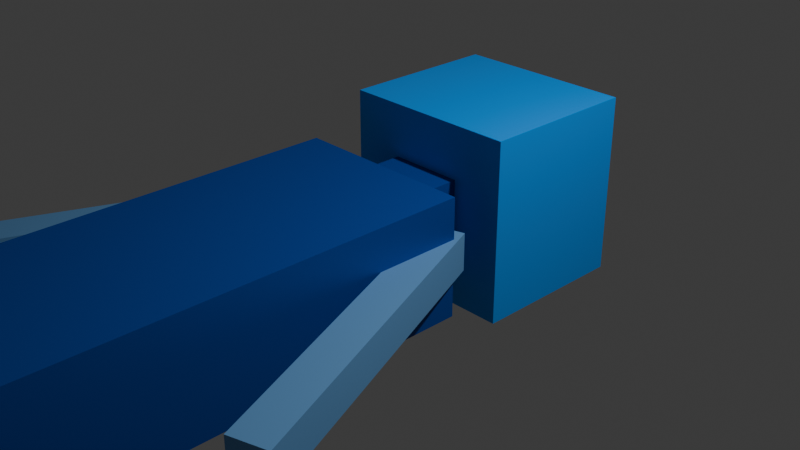 # Source: char.blend  (saved by Blender 4.0.36; exported with 4.5.12 LTS)
import bpy
from mathutils import Matrix  # noqa: F401  (used for matrix-valued properties, if any)

bpy.ops.wm.read_factory_settings(use_empty=True)
scene = bpy.context.scene
scene.name = 'Scene'

# ---- collections
col_collection = bpy.data.collections.new('Collection'); scene.collection.children.link(col_collection)

# ---- materials (node trees are filled in below, after node groups)
mat_material = bpy.data.materials.new('Material')
mat_material.alpha_threshold = 0.0
mat_material.use_transparent_shadow = False
mat_material.roughness = 0.5
mat_material.line_color = (0.0, 0.0, 0.0, 1.0)
mat_material_001 = bpy.data.materials.new('Material.001')
mat_material_001.use_transparent_shadow = False
mat_material_003 = bpy.data.materials.new('Material.003')
mat_material_003.use_transparent_shadow = False
mat_material_002 = bpy.data.materials.new('Material.002')
mat_material_002.use_transparent_shadow = False
mat_material_004 = bpy.data.materials.new('Material.004')
mat_material_004.use_transparent_shadow = False
mat_material_005 = bpy.data.materials.new('Material.005')
mat_material_005.use_transparent_shadow = False

# ---- material node trees
mat_material.use_nodes = True; mat_material.node_tree.nodes.clear()
_N = mat_material.node_tree.nodes; _L = mat_material.node_tree.links
n0 = _N.new('ShaderNodeOutputMaterial'); n0.name = 'Material Output'; n0.location = (300, 300)
n1 = _N.new('ShaderNodeBsdfPrincipled'); n1.name = 'Principled BSDF'; n1.location = (10, 300)
n1.inputs[0].default_value = (0.0, 0.05973, 0.3648, 1.0)
n1.inputs[3].default_value = 1.45
_L.new(n1.outputs[0], n0.inputs[0])
n0.is_active_output = True
mat_material_001.use_nodes = True; mat_material_001.node_tree.nodes.clear()
_N = mat_material_001.node_tree.nodes; _L = mat_material_001.node_tree.links
n0 = _N.new('ShaderNodeBsdfPrincipled'); n0.name = 'Principled BSDF'; n0.location = (49, 516)
n0.inputs[0].default_value = (0.0, 0.3324, 1.0, 1.0)
n0.inputs[3].default_value = 1.45
n1 = _N.new('ShaderNodeOutputMaterial'); n1.name = 'Material Output'; n1.location = (339, 516)
_L.new(n0.outputs[0], n1.inputs[0])
n1.is_active_output = True
mat_material_003.use_nodes = True; mat_material_003.node_tree.nodes.clear()
_N = mat_material_003.node_tree.nodes; _L = mat_material_003.node_tree.links
n0 = _N.new('ShaderNodeBsdfPrincipled'); n0.name = 'Principled BSDF'; n0.location = (10, 300)
n0.inputs[0].default_value = (0.1384, 0.3515, 0.6584, 1.0)
n0.inputs[3].default_value = 1.45
n1 = _N.new('ShaderNodeOutputMaterial'); n1.name = 'Material Output'; n1.location = (300, 300)
_L.new(n0.outputs[0], n1.inputs[0])
n1.is_active_output = True
mat_material_002.use_nodes = True; mat_material_002.node_tree.nodes.clear()
_N = mat_material_002.node_tree.nodes; _L = mat_material_002.node_tree.links
n0 = _N.new('ShaderNodeBsdfPrincipled'); n0.name = 'Principled BSDF'; n0.location = (10, 300)
n0.inputs[0].default_value = (0.1384, 0.3515, 0.6584, 1.0)
n0.inputs[3].default_value = 1.45
n1 = _N.new('ShaderNodeOutputMaterial'); n1.name = 'Material Output'; n1.location = (300, 300)
_L.new(n0.outputs[0], n1.inputs[0])
n1.is_active_output = True
mat_material_004.use_nodes = True; mat_material_004.node_tree.nodes.clear()
_N = mat_material_004.node_tree.nodes; _L = mat_material_004.node_tree.links
n0 = _N.new('ShaderNodeBsdfPrincipled'); n0.name = 'Principled BSDF'; n0.location = (10, 300)
n0.inputs[0].default_value = (0.1384, 0.3515, 0.6584, 1.0)
n0.inputs[3].default_value = 1.45
n1 = _N.new('ShaderNodeOutputMaterial'); n1.name = 'Material Output'; n1.location = (300, 300)
_L.new(n0.outputs[0], n1.inputs[0])
n1.is_active_output = True
mat_material_005.use_nodes = True; mat_material_005.node_tree.nodes.clear()
_N = mat_material_005.node_tree.nodes; _L = mat_material_005.node_tree.links
n0 = _N.new('ShaderNodeBsdfPrincipled'); n0.name = 'Principled BSDF'; n0.location = (10, 300)
n0.inputs[0].default_value = (0.1384, 0.3515, 0.6584, 1.0)
n0.inputs[3].default_value = 1.45
n1 = _N.new('ShaderNodeOutputMaterial'); n1.name = 'Material Output'; n1.location = (300, 300)
_L.new(n0.outputs[0], n1.inputs[0])
n1.is_active_output = True

# ---- world
world_world = bpy.data.worlds.new('World'); scene.world = world_world
world_world.use_nodes = True; world_world.node_tree.nodes.clear()
_N = world_world.node_tree.nodes; _L = world_world.node_tree.links
n0 = _N.new('ShaderNodeOutputWorld'); n0.name = 'World Output'; n0.location = (300, 300)
n1 = _N.new('ShaderNodeBackground'); n1.name = 'Background'; n1.location = (10, 300)
n1.inputs[0].default_value = (0.05088, 0.05088, 0.05088, 1.0)
_L.new(n1.outputs[0], n0.inputs[0])
n0.is_active_output = True
world_world.color = (0.05088, 0.05088, 0.05088)
world_world.use_sun_shadow = False
world_world.sun_shadow_jitter_overblur = 0.0

# ---- cameras
cam_camera = bpy.data.cameras.new('Camera')
cam_camera.clip_end = 100.0
cam_camera.ortho_scale = 7.314

# ---- lights
light_light = bpy.data.lights.new('Light', 'POINT')
light_light.transmission_factor = 0.0
light_light.use_soft_falloff = False
light_light.energy = 1000.0
light_light.shadow_soft_size = 0.1
light_light.shadow_maximum_resolution = 0.006
light_light.use_absolute_resolution = True

# ---- meshes
me_cube = bpy.data.meshes.new('Cube')
me_cube.from_pydata([(0.4158, 0.4158, 0.4158), (0.4158, 0.4158, -0.4158), (0.4158, -0.4158, 0.4158), (0.4158, -0.4158, -0.4158), (-0.4158, 0.4158, 0.4158), (-0.4158, 0.4158, -0.4158), (-0.4158, -0.4158, 0.4158), (-0.4158, -0.4158, -0.4158), (1.025, -0.4393, 0.6367), (1.025, -0.4393, -0.6367), (1.025, -8.192, 0.6367), (1.025, -8.192, -0.6367), (-0.9754, -0.4393, 0.6367), (-0.9754, -0.4393, -0.6367), (-0.9754, -8.192, 0.6367), (-0.9754, -8.192, -0.6367)], [], [(0, 1, 3, 2), (2, 3, 7, 6), (6, 7, 5, 4), (4, 5, 1, 0), (2, 6, 4, 0), (7, 3, 1, 5), (8, 12, 14, 10), (11, 10, 14, 15), (15, 14, 12, 13), (13, 9, 11, 15), (9, 8, 10, 11), (13, 12, 8, 9)])
_uv = me_cube.uv_layers.new(name='UVMap')
_uv.uv.foreach_set('vector', [0.375, 0.0, 0.625, 0.0, 0.625, 0.25, 0.375, 0.25, 0.375, 0.25, 0.625, 0.25, 0.625, 0.5, 0.375, 0.5, 0.375, 0.5, 0.625, 0.5, 0.625, 0.75, 0.375, 0.75, 0.375, 0.75, 0.625, 0.75, 0.625, 1.0, 0.375, 1.0, 0.125, 0.5, 0.375, 0.5, 0.375, 0.75, 0.125, 0.75, 0.625, 0.5, 0.875, 0.5, 0.875, 0.75, 0.625, 0.75, 0.625, 0.5, 0.875, 0.5, 0.875, 0.75, 0.625, 0.75, 0.375, 0.75, 0.625, 0.75, 0.625, 1.0, 0.375, 1.0, 0.375, 0.0, 0.625, 0.0, 0.625, 0.25, 0.375, 0.25, 0.125, 0.5, 0.375, 0.5, 0.375, 0.75, 0.125, 0.75, 0.375, 0.5, 0.625, 0.5, 0.625, 0.75, 0.375, 0.75, 0.375, 0.25, 0.625, 0.25, 0.625, 0.5, 0.375, 0.5])
me_cube.materials.append(mat_material)
me_cube.update()
me_cube_001 = bpy.data.meshes.new('Cube.001')
me_cube_001.from_pydata([(-1.0, -1.0, -1.0), (-1.0, -1.0, 1.0), (-1.0, 1.0, -1.0), (-1.0, 1.0, 1.0), (1.0, -1.0, -1.0), (1.0, -1.0, 1.0), (1.0, 1.0, -1.0), (1.0, 1.0, 1.0)], [], [(0, 1, 3, 2), (2, 3, 7, 6), (6, 7, 5, 4), (4, 5, 1, 0), (2, 6, 4, 0), (7, 3, 1, 5)])
_uv = me_cube_001.uv_layers.new(name='UVMap')
_uv.uv.foreach_set('vector', [0.375, 0.0, 0.625, 0.0, 0.625, 0.25, 0.375, 0.25, 0.375, 0.25, 0.625, 0.25, 0.625, 0.5, 0.375, 0.5, 0.375, 0.5, 0.625, 0.5, 0.625, 0.75, 0.375, 0.75, 0.375, 0.75, 0.625, 0.75, 0.625, 1.0, 0.375, 1.0, 0.125, 0.5, 0.375, 0.5, 0.375, 0.75, 0.125, 0.75, 0.625, 0.5, 0.875, 0.5, 0.875, 0.75, 0.625, 0.75])
me_cube_001.materials.append(mat_material_001)
me_cube_001.update()
me_cube_004 = bpy.data.meshes.new('Cube.004')
me_cube_004.from_pydata([(-1.0, -1.0, -1.0), (-1.0, -1.0, 1.0), (-1.0, 1.0, -1.0), (-1.0, 1.0, 1.0), (1.0, -1.0, -1.0), (1.0, -1.0, 1.0), (1.0, 1.0, -1.0), (1.0, 1.0, 1.0)], [], [(0, 1, 3, 2), (2, 3, 7, 6), (6, 7, 5, 4), (4, 5, 1, 0), (2, 6, 4, 0), (7, 3, 1, 5)])
_uv = me_cube_004.uv_layers.new(name='UVMap')
_uv.uv.foreach_set('vector', [0.375, 0.0, 0.625, 0.0, 0.625, 0.25, 0.375, 0.25, 0.375, 0.25, 0.625, 0.25, 0.625, 0.5, 0.375, 0.5, 0.375, 0.5, 0.625, 0.5, 0.625, 0.75, 0.375, 0.75, 0.375, 0.75, 0.625, 0.75, 0.625, 1.0, 0.375, 1.0, 0.125, 0.5, 0.375, 0.5, 0.375, 0.75, 0.125, 0.75, 0.625, 0.5, 0.875, 0.5, 0.875, 0.75, 0.625, 0.75])
me_cube_004.materials.append(mat_material_003)
me_cube_004.update()
me_cube_005 = bpy.data.meshes.new('Cube.005')
me_cube_005.from_pydata([(-1.0, -1.0, -1.0), (-1.0, -1.0, 1.0), (-1.0, 1.0, -1.0), (-1.0, 1.0, 1.0), (1.0, -1.0, -1.0), (1.0, -1.0, 1.0), (1.0, 1.0, -1.0), (1.0, 1.0, 1.0)], [], [(0, 1, 3, 2), (2, 3, 7, 6), (6, 7, 5, 4), (4, 5, 1, 0), (2, 6, 4, 0), (7, 3, 1, 5)])
_uv = me_cube_005.uv_layers.new(name='UVMap')
_uv.uv.foreach_set('vector', [0.375, 0.0, 0.625, 0.0, 0.625, 0.25, 0.375, 0.25, 0.375, 0.25, 0.625, 0.25, 0.625, 0.5, 0.375, 0.5, 0.375, 0.5, 0.625, 0.5, 0.625, 0.75, 0.375, 0.75, 0.375, 0.75, 0.625, 0.75, 0.625, 1.0, 0.375, 1.0, 0.125, 0.5, 0.375, 0.5, 0.375, 0.75, 0.125, 0.75, 0.625, 0.5, 0.875, 0.5, 0.875, 0.75, 0.625, 0.75])
me_cube_005.materials.append(mat_material_002)
me_cube_005.update()
me_cube_006 = bpy.data.meshes.new('Cube.006')
me_cube_006.from_pydata([(-1.0, -1.0, -1.0), (-1.0, -1.0, 1.0), (-1.0, 1.0, -1.0), (-1.0, 1.0, 1.0), (1.0, -1.0, -1.0), (1.0, -1.0, 1.0), (1.0, 1.0, -1.0), (1.0, 1.0, 1.0)], [], [(0, 1, 3, 2), (2, 3, 7, 6), (6, 7, 5, 4), (4, 5, 1, 0), (2, 6, 4, 0), (7, 3, 1, 5)])
_uv = me_cube_006.uv_layers.new(name='UVMap')
_uv.uv.foreach_set('vector', [0.375, 0.0, 0.625, 0.0, 0.625, 0.25, 0.375, 0.25, 0.375, 0.25, 0.625, 0.25, 0.625, 0.5, 0.375, 0.5, 0.375, 0.5, 0.625, 0.5, 0.625, 0.75, 0.375, 0.75, 0.375, 0.75, 0.625, 0.75, 0.625, 1.0, 0.375, 1.0, 0.125, 0.5, 0.375, 0.5, 0.375, 0.75, 0.125, 0.75, 0.625, 0.5, 0.875, 0.5, 0.875, 0.75, 0.625, 0.75])
me_cube_006.materials.append(mat_material_004)
me_cube_006.update()
me_cube_007 = bpy.data.meshes.new('Cube.007')
me_cube_007.from_pydata([(-1.0, -1.0, -1.0), (-1.0, -1.0, 1.0), (-1.0, 1.0, -1.0), (-1.0, 1.0, 1.0), (1.0, -1.0, -1.0), (1.0, -1.0, 1.0), (1.0, 1.0, -1.0), (1.0, 1.0, 1.0)], [], [(0, 1, 3, 2), (2, 3, 7, 6), (6, 7, 5, 4), (4, 5, 1, 0), (2, 6, 4, 0), (7, 3, 1, 5)])
_uv = me_cube_007.uv_layers.new(name='UVMap')
_uv.uv.foreach_set('vector', [0.375, 0.0, 0.625, 0.0, 0.625, 0.25, 0.375, 0.25, 0.375, 0.25, 0.625, 0.25, 0.625, 0.5, 0.375, 0.5, 0.375, 0.5, 0.625, 0.5, 0.625, 0.75, 0.375, 0.75, 0.375, 0.75, 0.625, 0.75, 0.625, 1.0, 0.375, 1.0, 0.125, 0.5, 0.375, 0.5, 0.375, 0.75, 0.125, 0.75, 0.625, 0.5, 0.875, 0.5, 0.875, 0.75, 0.625, 0.75])
me_cube_007.materials.append(mat_material_005)
me_cube_007.update()

# ---- objects
ob_light = bpy.data.objects.new('Light', light_light)
ob_camera = bpy.data.objects.new('Camera', cam_camera)
ob_torso = bpy.data.objects.new('Torso', me_cube)
ob_head = bpy.data.objects.new('Head', me_cube_001)
ob_left_arm = bpy.data.objects.new('left_arm', me_cube_004)
ob_right_arm = bpy.data.objects.new('right_arm', me_cube_005)
ob_left_arm_001 = bpy.data.objects.new('left_arm.001', me_cube_006)
ob_left_arm_002 = bpy.data.objects.new('left_arm.002', me_cube_007)

# ---- transforms, parenting, visibility, modifiers, constraints
ob_light.location = (4.076, 1.005, 5.904)
ob_light.rotation_euler = (0.6503, 0.05522, 1.866)
ob_light.lock_rotations_4d = False
ob_light.empty_display_type = 'ARROWS'
ob_light.color = (0.0, 0.0, 0.0, 0.0)
ob_light.lineart.crease_threshold = 0.0
ob_camera.location = (7.359, -6.926, 4.958)
ob_camera.rotation_euler = (1.109, 0.0, 0.8149)
ob_camera.lock_rotations_4d = False
ob_camera.empty_display_type = 'ARROWS'
ob_camera.color = (0.0, 0.0, 0.0, 0.0)
ob_camera.display_type = 'WIRE'
ob_camera.lineart.crease_threshold = 0.0
ob_torso.location = (-0.05361, 0.1823, 1.192e-07)
ob_torso.scale = (1.0, 0.89, 1.0)
ob_head.parent = ob_torso
ob_head.location = (0.0, 1.27, 0.0)
ob_left_arm.parent = ob_torso
ob_left_arm.location = (1.5, -2.2, 0.0)
ob_left_arm.rotation_euler = (0.0, -0.0, 0.3491)
ob_left_arm.scale = (-0.2, -2.0, -0.2)
ob_right_arm.parent = ob_torso
ob_right_arm.location = (-1.5, -2.2, 0.0)
ob_right_arm.rotation_mode = 'QUATERNION'
ob_right_arm.rotation_quaternion = (0.9848, 0.0, -0.0, -0.1736)
ob_right_arm.scale = (-0.2, -2.0, -0.2)
ob_left_arm_001.parent = ob_torso
ob_left_arm_001.location = (1.5, -9.5, 0.0)
ob_left_arm_001.rotation_euler = (0.0, 0.0, 0.2443)
ob_left_arm_001.scale = (0.3, 3.0, 0.3)
ob_left_arm_002.parent = ob_torso
ob_left_arm_002.location = (-1.5, -9.5, 0.0)
ob_left_arm_002.rotation_euler = (0.0, 0.0, -0.2443)
ob_left_arm_002.scale = (0.3, 3.0, 0.3)

# ---- collection membership
col_collection.objects.link(ob_light)
col_collection.objects.link(ob_camera)
col_collection.objects.link(ob_torso)
col_collection.objects.link(ob_head)
col_collection.objects.link(ob_left_arm)
col_collection.objects.link(ob_right_arm)
col_collection.objects.link(ob_left_arm_001)
col_collection.objects.link(ob_left_arm_002)

# ---- scene / render settings (as saved in the file)
scene.camera = ob_camera
scene.frame_start = 1; scene.frame_end = 250; scene.frame_set(2)
scene.render.engine = 'BLENDER_EEVEE_NEXT'
scene.cycles.sampling_pattern = 'TABULATED_SOBOL'
bpy.context.view_layer.update()
